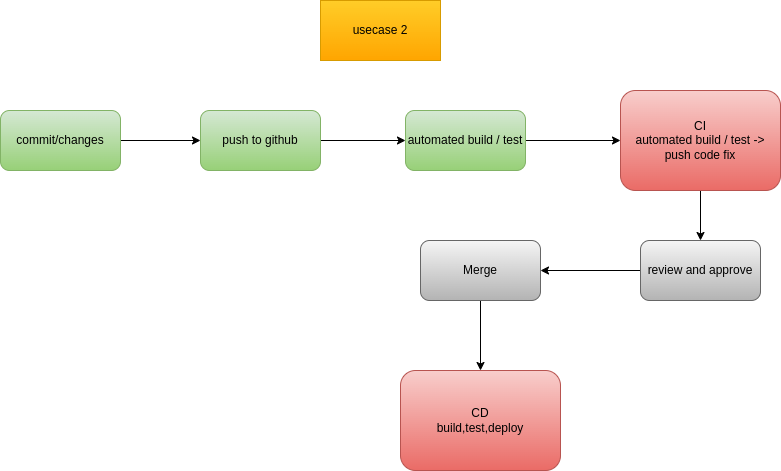

The diagram above was exported from draw.io. Its source (the exported page's mxGraphModel, read from the mxfile embedded in the PNG):
<mxGraphModel dx="1434" dy="746" grid="1" gridSize="10" guides="1" tooltips="1" connect="1" arrows="1" fold="1" page="1" pageScale="1" pageWidth="850" pageHeight="1100" math="0" shadow="0">
  <root>
    <mxCell id="0" />
    <mxCell id="1" parent="0" />
    <mxCell id="2" value="usecase 2" style="whiteSpace=wrap;html=1;fillColor=#ffcd28;strokeColor=#d79b00;gradientColor=#ffa500;" vertex="1" parent="1">
      <mxGeometry x="340" y="170" width="120" height="60" as="geometry" />
    </mxCell>
    <mxCell id="3" value="" style="edgeStyle=orthogonalEdgeStyle;rounded=0;orthogonalLoop=1;jettySize=auto;html=1;" edge="1" source="4" target="6" parent="1">
      <mxGeometry relative="1" as="geometry" />
    </mxCell>
    <mxCell id="4" value="commit/changes" style="rounded=1;whiteSpace=wrap;html=1;fillColor=#d5e8d4;gradientColor=#97d077;strokeColor=#82b366;" vertex="1" parent="1">
      <mxGeometry x="20" y="280" width="120" height="60" as="geometry" />
    </mxCell>
    <mxCell id="5" value="" style="edgeStyle=orthogonalEdgeStyle;rounded=0;orthogonalLoop=1;jettySize=auto;html=1;" edge="1" source="6" target="8" parent="1">
      <mxGeometry relative="1" as="geometry" />
    </mxCell>
    <mxCell id="6" value="push to github" style="rounded=1;whiteSpace=wrap;html=1;fillColor=#d5e8d4;gradientColor=#97d077;strokeColor=#82b366;" vertex="1" parent="1">
      <mxGeometry x="220" y="280" width="120" height="60" as="geometry" />
    </mxCell>
    <mxCell id="7" value="" style="edgeStyle=orthogonalEdgeStyle;rounded=0;orthogonalLoop=1;jettySize=auto;html=1;" edge="1" source="8" target="10" parent="1">
      <mxGeometry relative="1" as="geometry" />
    </mxCell>
    <mxCell id="8" value="automated build / test" style="rounded=1;whiteSpace=wrap;html=1;fillColor=#d5e8d4;gradientColor=#97d077;strokeColor=#82b366;" vertex="1" parent="1">
      <mxGeometry x="425" y="280" width="120" height="60" as="geometry" />
    </mxCell>
    <mxCell id="9" value="" style="edgeStyle=orthogonalEdgeStyle;rounded=0;orthogonalLoop=1;jettySize=auto;html=1;" edge="1" source="10" target="12" parent="1">
      <mxGeometry relative="1" as="geometry" />
    </mxCell>
    <mxCell id="10" value="CI&lt;br&gt;automated build / test -&amp;gt;&lt;br&gt;push code fix" style="rounded=1;whiteSpace=wrap;html=1;fillColor=#f8cecc;gradientColor=#ea6b66;strokeColor=#b85450;" vertex="1" parent="1">
      <mxGeometry x="640" y="260" width="160" height="100" as="geometry" />
    </mxCell>
    <mxCell id="11" value="" style="edgeStyle=orthogonalEdgeStyle;rounded=0;orthogonalLoop=1;jettySize=auto;html=1;" edge="1" source="12" target="14" parent="1">
      <mxGeometry relative="1" as="geometry" />
    </mxCell>
    <mxCell id="12" value="review and approve" style="rounded=1;whiteSpace=wrap;html=1;fillColor=#f5f5f5;gradientColor=#b3b3b3;strokeColor=#666666;" vertex="1" parent="1">
      <mxGeometry x="660" y="410" width="120" height="60" as="geometry" />
    </mxCell>
    <mxCell id="13" value="" style="edgeStyle=orthogonalEdgeStyle;rounded=0;orthogonalLoop=1;jettySize=auto;html=1;" edge="1" source="14" target="15" parent="1">
      <mxGeometry relative="1" as="geometry" />
    </mxCell>
    <mxCell id="14" value="Merge" style="rounded=1;whiteSpace=wrap;html=1;fillColor=#f5f5f5;gradientColor=#b3b3b3;strokeColor=#666666;" vertex="1" parent="1">
      <mxGeometry x="440" y="410" width="120" height="60" as="geometry" />
    </mxCell>
    <mxCell id="15" value="CD&lt;br&gt;build,test,deploy" style="rounded=1;whiteSpace=wrap;html=1;fillColor=#f8cecc;gradientColor=#ea6b66;strokeColor=#b85450;" vertex="1" parent="1">
      <mxGeometry x="420" y="540" width="160" height="100" as="geometry" />
    </mxCell>
  </root>
</mxGraphModel>